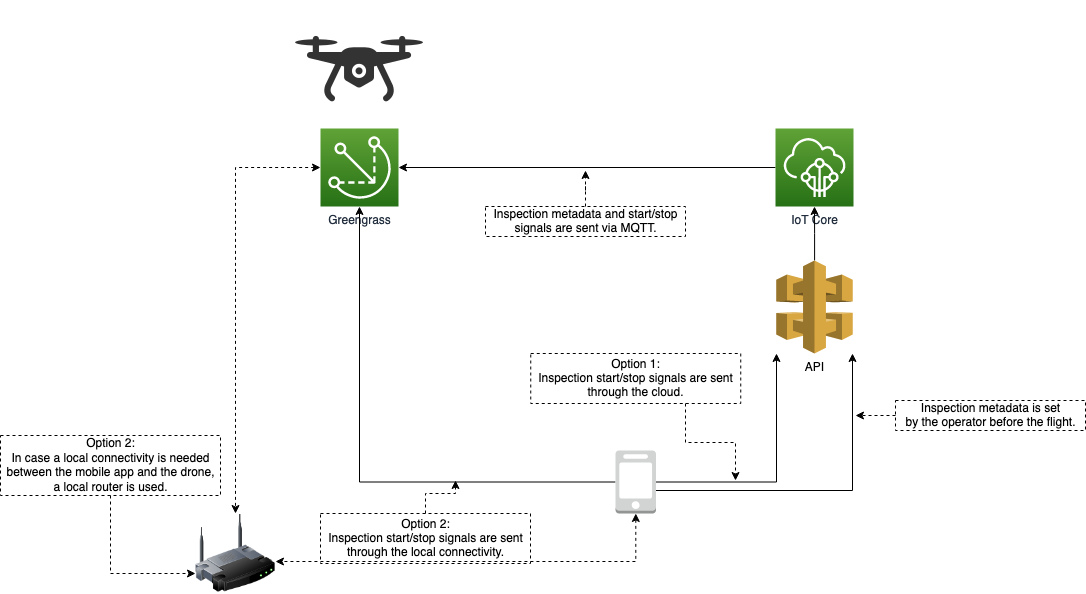

The diagram above was exported from draw.io. Its source (the exported page's mxGraphModel, read from the mxfile embedded in the PNG):
<mxGraphModel dx="1796" dy="589" grid="1" gridSize="10" guides="1" tooltips="1" connect="1" arrows="1" fold="1" page="1" pageScale="1" pageWidth="850" pageHeight="1100" math="0" shadow="0">
  <root>
    <mxCell id="xOvhPPiqWsg5PQvfi73L-0" />
    <mxCell id="xOvhPPiqWsg5PQvfi73L-1" parent="xOvhPPiqWsg5PQvfi73L-0" />
    <mxCell id="saXuVzHUuz9t7hqL_DCT-0" value="" style="shape=image;html=1;verticalAlign=top;verticalLabelPosition=bottom;labelBackgroundColor=#ffffff;imageAspect=0;aspect=fixed;image=https://cdn2.iconfinder.com/data/icons/innovation-technology-1/512/tech_0011-128.png" vertex="1" parent="xOvhPPiqWsg5PQvfi73L-1">
      <mxGeometry x="210" y="50" width="128" height="128" as="geometry" />
    </mxCell>
    <mxCell id="d3P6LcNkZ7REZYydRzmQ-4" style="edgeStyle=orthogonalEdgeStyle;rounded=0;orthogonalLoop=1;jettySize=auto;html=1;dashed=1;strokeColor=#000000;startArrow=classic;startFill=1;" edge="1" parent="xOvhPPiqWsg5PQvfi73L-1" source="saXuVzHUuz9t7hqL_DCT-1" target="d3P6LcNkZ7REZYydRzmQ-1">
      <mxGeometry relative="1" as="geometry" />
    </mxCell>
    <mxCell id="saXuVzHUuz9t7hqL_DCT-1" value="&lt;div&gt;Greengrass&lt;/div&gt;" style="points=[[0,0,0],[0.25,0,0],[0.5,0,0],[0.75,0,0],[1,0,0],[0,1,0],[0.25,1,0],[0.5,1,0],[0.75,1,0],[1,1,0],[0,0.25,0],[0,0.5,0],[0,0.75,0],[1,0.25,0],[1,0.5,0],[1,0.75,0]];outlineConnect=0;fontColor=#232F3E;gradientColor=#60A337;gradientDirection=north;fillColor=#277116;strokeColor=#ffffff;dashed=0;verticalLabelPosition=bottom;verticalAlign=top;align=center;html=1;fontSize=12;fontStyle=0;aspect=fixed;shape=mxgraph.aws4.resourceIcon;resIcon=mxgraph.aws4.greengrass;" vertex="1" parent="xOvhPPiqWsg5PQvfi73L-1">
      <mxGeometry x="235" y="178" width="78" height="78" as="geometry" />
    </mxCell>
    <mxCell id="d3P6LcNkZ7REZYydRzmQ-6" style="edgeStyle=orthogonalEdgeStyle;rounded=0;orthogonalLoop=1;jettySize=auto;html=1;entryX=1;entryY=0.6;entryDx=0;entryDy=0;entryPerimeter=0;dashed=1;startArrow=classic;startFill=1;strokeColor=#000000;" edge="1" parent="xOvhPPiqWsg5PQvfi73L-1" source="saXuVzHUuz9t7hqL_DCT-2" target="d3P6LcNkZ7REZYydRzmQ-1">
      <mxGeometry relative="1" as="geometry">
        <Array as="points">
          <mxPoint x="550" y="611" />
        </Array>
      </mxGeometry>
    </mxCell>
    <mxCell id="d3P6LcNkZ7REZYydRzmQ-8" style="edgeStyle=orthogonalEdgeStyle;rounded=0;orthogonalLoop=1;jettySize=auto;html=1;entryX=0.5;entryY=1;entryDx=0;entryDy=0;entryPerimeter=0;startArrow=none;startFill=0;strokeColor=#000000;" edge="1" parent="xOvhPPiqWsg5PQvfi73L-1" source="saXuVzHUuz9t7hqL_DCT-2" target="saXuVzHUuz9t7hqL_DCT-1">
      <mxGeometry relative="1" as="geometry" />
    </mxCell>
    <mxCell id="d3P6LcNkZ7REZYydRzmQ-10" style="edgeStyle=orthogonalEdgeStyle;rounded=0;orthogonalLoop=1;jettySize=auto;html=1;startArrow=none;startFill=0;strokeColor=#000000;" edge="1" parent="xOvhPPiqWsg5PQvfi73L-1" source="saXuVzHUuz9t7hqL_DCT-2" target="d3P6LcNkZ7REZYydRzmQ-0">
      <mxGeometry relative="1" as="geometry">
        <Array as="points">
          <mxPoint x="691" y="532" />
        </Array>
      </mxGeometry>
    </mxCell>
    <mxCell id="d3P6LcNkZ7REZYydRzmQ-11" style="edgeStyle=orthogonalEdgeStyle;rounded=0;orthogonalLoop=1;jettySize=auto;html=1;startArrow=none;startFill=0;strokeColor=#000000;" edge="1" parent="xOvhPPiqWsg5PQvfi73L-1" source="saXuVzHUuz9t7hqL_DCT-2" target="d3P6LcNkZ7REZYydRzmQ-0">
      <mxGeometry relative="1" as="geometry">
        <Array as="points">
          <mxPoint x="767" y="540" />
        </Array>
      </mxGeometry>
    </mxCell>
    <mxCell id="saXuVzHUuz9t7hqL_DCT-2" value="" style="outlineConnect=0;dashed=0;verticalLabelPosition=bottom;verticalAlign=top;align=center;html=1;shape=mxgraph.aws3.mobile_client;fillColor=#D2D3D3;gradientColor=none;" vertex="1" parent="xOvhPPiqWsg5PQvfi73L-1">
      <mxGeometry x="530" y="500" width="40.5" height="63" as="geometry" />
    </mxCell>
    <mxCell id="d3P6LcNkZ7REZYydRzmQ-13" style="edgeStyle=orthogonalEdgeStyle;rounded=0;orthogonalLoop=1;jettySize=auto;html=1;entryX=1;entryY=0.5;entryDx=0;entryDy=0;entryPerimeter=0;startArrow=none;startFill=0;strokeColor=#000000;" edge="1" parent="xOvhPPiqWsg5PQvfi73L-1" source="saXuVzHUuz9t7hqL_DCT-3" target="saXuVzHUuz9t7hqL_DCT-1">
      <mxGeometry relative="1" as="geometry" />
    </mxCell>
    <mxCell id="saXuVzHUuz9t7hqL_DCT-3" value="IoT Core" style="points=[[0,0,0],[0.25,0,0],[0.5,0,0],[0.75,0,0],[1,0,0],[0,1,0],[0.25,1,0],[0.5,1,0],[0.75,1,0],[1,1,0],[0,0.25,0],[0,0.5,0],[0,0.75,0],[1,0.25,0],[1,0.5,0],[1,0.75,0]];outlineConnect=0;fontColor=#232F3E;gradientColor=#60A337;gradientDirection=north;fillColor=#277116;strokeColor=#ffffff;dashed=0;verticalLabelPosition=bottom;verticalAlign=top;align=center;html=1;fontSize=12;fontStyle=0;aspect=fixed;shape=mxgraph.aws4.resourceIcon;resIcon=mxgraph.aws4.iot_core;" vertex="1" parent="xOvhPPiqWsg5PQvfi73L-1">
      <mxGeometry x="690" y="178" width="78" height="78" as="geometry" />
    </mxCell>
    <mxCell id="d3P6LcNkZ7REZYydRzmQ-12" style="edgeStyle=orthogonalEdgeStyle;rounded=0;orthogonalLoop=1;jettySize=auto;html=1;startArrow=none;startFill=0;strokeColor=#000000;" edge="1" parent="xOvhPPiqWsg5PQvfi73L-1" source="d3P6LcNkZ7REZYydRzmQ-0" target="saXuVzHUuz9t7hqL_DCT-3">
      <mxGeometry relative="1" as="geometry" />
    </mxCell>
    <mxCell id="d3P6LcNkZ7REZYydRzmQ-0" value="API" style="outlineConnect=0;dashed=0;verticalLabelPosition=bottom;verticalAlign=top;align=center;html=1;shape=mxgraph.aws3.api_gateway;fillColor=#D9A741;gradientColor=none;" vertex="1" parent="xOvhPPiqWsg5PQvfi73L-1">
      <mxGeometry x="690.75" y="310" width="76.5" height="93" as="geometry" />
    </mxCell>
    <mxCell id="d3P6LcNkZ7REZYydRzmQ-1" value="" style="image;html=1;image=img/lib/clip_art/networking/Wireless_Router_128x128.png;dashed=1;strokeColor=#3029FF;" vertex="1" parent="xOvhPPiqWsg5PQvfi73L-1">
      <mxGeometry x="110" y="563" width="80" height="80" as="geometry" />
    </mxCell>
    <mxCell id="Leqv-fmu63X7BExtsl8U-5" style="edgeStyle=orthogonalEdgeStyle;rounded=0;orthogonalLoop=1;jettySize=auto;html=1;dashed=1;startArrow=none;startFill=0;strokeColor=#000000;" edge="1" parent="xOvhPPiqWsg5PQvfi73L-1" source="d3P6LcNkZ7REZYydRzmQ-14">
      <mxGeometry relative="1" as="geometry">
        <mxPoint x="770" y="465" as="targetPoint" />
      </mxGeometry>
    </mxCell>
    <mxCell id="d3P6LcNkZ7REZYydRzmQ-14" value="&lt;div&gt;Inspection metadata is set&lt;/div&gt;&lt;div&gt;by the operator before the flight.&lt;/div&gt;" style="text;html=1;resizable=0;autosize=1;align=center;verticalAlign=middle;points=[];fillColor=none;rounded=0;dashed=1;strokeColor=#000000;" vertex="1" parent="xOvhPPiqWsg5PQvfi73L-1">
      <mxGeometry x="810" y="450" width="190" height="30" as="geometry" />
    </mxCell>
    <mxCell id="Leqv-fmu63X7BExtsl8U-4" style="edgeStyle=orthogonalEdgeStyle;rounded=0;orthogonalLoop=1;jettySize=auto;html=1;dashed=1;startArrow=none;startFill=0;strokeColor=#000000;" edge="1" parent="xOvhPPiqWsg5PQvfi73L-1" source="Leqv-fmu63X7BExtsl8U-0">
      <mxGeometry relative="1" as="geometry">
        <mxPoint x="650" y="530" as="targetPoint" />
        <Array as="points">
          <mxPoint x="600" y="492" />
          <mxPoint x="650" y="492" />
        </Array>
      </mxGeometry>
    </mxCell>
    <mxCell id="Leqv-fmu63X7BExtsl8U-0" value="&lt;div&gt;Option 1:&lt;/div&gt;&lt;div&gt;Inspection start/stop signals are sent&lt;/div&gt;&lt;div&gt;through the cloud.&lt;br&gt;&lt;/div&gt;" style="text;html=1;resizable=0;autosize=1;align=center;verticalAlign=middle;points=[];fillColor=none;rounded=0;dashed=1;strokeColor=#000000;" vertex="1" parent="xOvhPPiqWsg5PQvfi73L-1">
      <mxGeometry x="445.25" y="403" width="210" height="50" as="geometry" />
    </mxCell>
    <mxCell id="Leqv-fmu63X7BExtsl8U-7" style="edgeStyle=orthogonalEdgeStyle;rounded=0;orthogonalLoop=1;jettySize=auto;html=1;dashed=1;startArrow=none;startFill=0;strokeColor=#000000;" edge="1" parent="xOvhPPiqWsg5PQvfi73L-1" source="Leqv-fmu63X7BExtsl8U-1">
      <mxGeometry relative="1" as="geometry">
        <mxPoint x="370" y="530" as="targetPoint" />
      </mxGeometry>
    </mxCell>
    <mxCell id="Leqv-fmu63X7BExtsl8U-1" value="&lt;div&gt;Option 2:&lt;/div&gt;&lt;div&gt;Inspection start/stop signals are sent&lt;/div&gt;&lt;div&gt;through the local connectivity.&lt;br&gt;&lt;/div&gt;" style="text;html=1;resizable=0;autosize=1;align=center;verticalAlign=middle;points=[];fillColor=none;rounded=0;dashed=1;strokeColor=#000000;" vertex="1" parent="xOvhPPiqWsg5PQvfi73L-1">
      <mxGeometry x="235" y="563" width="210" height="50" as="geometry" />
    </mxCell>
    <mxCell id="Leqv-fmu63X7BExtsl8U-3" style="edgeStyle=orthogonalEdgeStyle;rounded=0;orthogonalLoop=1;jettySize=auto;html=1;startArrow=none;startFill=0;strokeColor=#000000;dashed=1;" edge="1" parent="xOvhPPiqWsg5PQvfi73L-1" source="Leqv-fmu63X7BExtsl8U-2">
      <mxGeometry relative="1" as="geometry">
        <mxPoint x="500" y="220" as="targetPoint" />
      </mxGeometry>
    </mxCell>
    <mxCell id="Leqv-fmu63X7BExtsl8U-2" value="&lt;div&gt;Inspection metadata and start/stop&lt;/div&gt;&lt;div&gt;signals are sent via MQTT.&lt;br&gt;&lt;/div&gt;" style="text;html=1;resizable=0;autosize=1;align=center;verticalAlign=middle;points=[];fillColor=none;rounded=0;dashed=1;strokeColor=#000000;" vertex="1" parent="xOvhPPiqWsg5PQvfi73L-1">
      <mxGeometry x="400" y="256" width="200" height="30" as="geometry" />
    </mxCell>
    <mxCell id="Leqv-fmu63X7BExtsl8U-9" style="edgeStyle=orthogonalEdgeStyle;rounded=0;orthogonalLoop=1;jettySize=auto;html=1;entryX=0;entryY=0.75;entryDx=0;entryDy=0;dashed=1;startArrow=none;startFill=0;strokeColor=#000000;" edge="1" parent="xOvhPPiqWsg5PQvfi73L-1" source="Leqv-fmu63X7BExtsl8U-8" target="d3P6LcNkZ7REZYydRzmQ-1">
      <mxGeometry relative="1" as="geometry" />
    </mxCell>
    <mxCell id="Leqv-fmu63X7BExtsl8U-8" value="&lt;div&gt;Option 2:&lt;/div&gt;&lt;div&gt;In case a local connectivity is needed&lt;/div&gt;&lt;div&gt;between the mobile app and the drone,&lt;/div&gt;&lt;div&gt;a local router is used. &lt;br&gt;&lt;/div&gt;" style="text;html=1;resizable=0;autosize=1;align=center;verticalAlign=middle;points=[];fillColor=none;rounded=0;dashed=1;strokeColor=#000000;" vertex="1" parent="xOvhPPiqWsg5PQvfi73L-1">
      <mxGeometry x="-85" y="485" width="220" height="60" as="geometry" />
    </mxCell>
  </root>
</mxGraphModel>